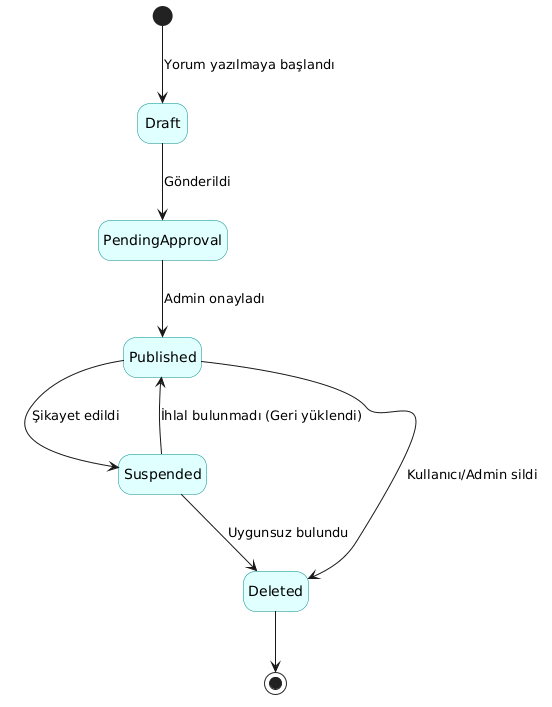

The diagram above was rendered by PlantUML. Its source (embedded in the PNG):
@startuml
skinparam state {
  BackgroundColor LightCyan
  BorderColor DarkCyan
}
hide empty description

[*] --> Draft : Yorum yazılmaya başlandı
Draft --> PendingApproval : Gönderildi
PendingApproval --> Published : Admin onayladı
Published --> Suspended : Şikayet edildi
Suspended --> Published : İhlal bulunmadı (Geri yüklendi)
Suspended --> Deleted : Uygunsuz bulundu
Published --> Deleted : Kullanıcı/Admin sildi
Deleted --> [*]
@enduml